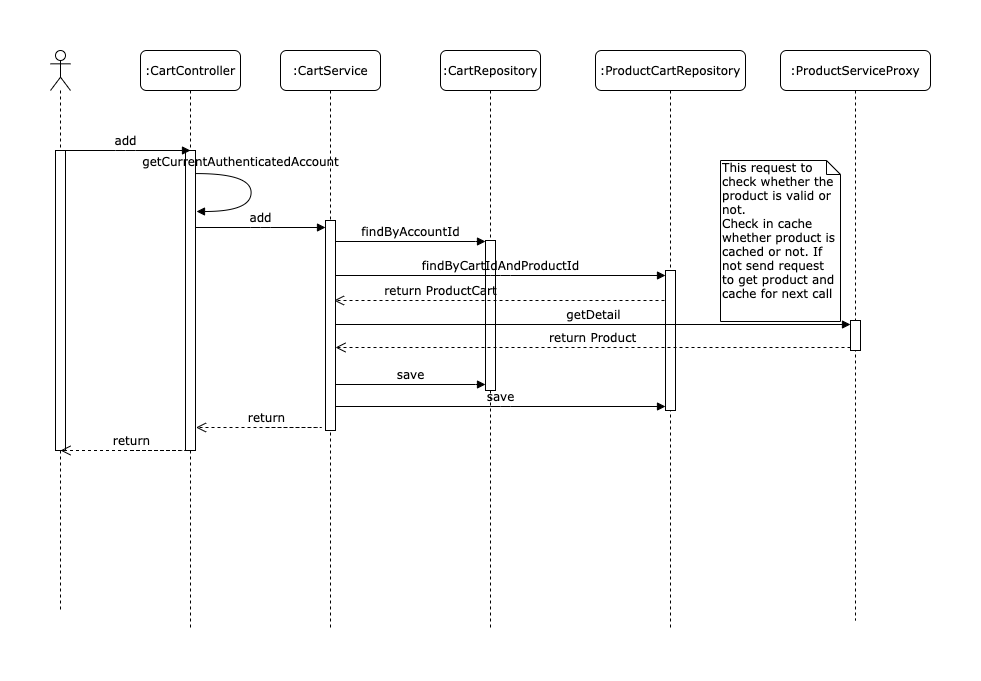

The diagram above was exported from draw.io. Its source (the exported page's mxGraphModel, read from the mxfile embedded in the PNG):
<mxGraphModel dx="1186" dy="747" grid="1" gridSize="10" guides="1" tooltips="1" connect="1" arrows="1" fold="1" page="1" pageScale="1" pageWidth="1100" pageHeight="850" background="#ffffff" math="0" shadow="0">
  <root>
    <mxCell id="0" />
    <mxCell id="1" parent="0" />
    <mxCell id="7baba1c4bc27f4b0-2" value=":CartService" style="shape=umlLifeline;perimeter=lifelinePerimeter;whiteSpace=wrap;html=1;container=1;collapsible=0;recursiveResize=0;outlineConnect=0;rounded=1;shadow=0;comic=0;labelBackgroundColor=none;strokeWidth=1;fontFamily=Verdana;fontSize=12;align=center;" parent="1" vertex="1">
      <mxGeometry x="240" y="80" width="100" height="580" as="geometry" />
    </mxCell>
    <mxCell id="7baba1c4bc27f4b0-10" value="" style="html=1;points=[];perimeter=orthogonalPerimeter;rounded=0;shadow=0;comic=0;labelBackgroundColor=none;strokeWidth=1;fontFamily=Verdana;fontSize=12;align=center;" parent="7baba1c4bc27f4b0-2" vertex="1">
      <mxGeometry x="45" y="170" width="10" height="210" as="geometry" />
    </mxCell>
    <mxCell id="7baba1c4bc27f4b0-3" value=":CartRepository" style="shape=umlLifeline;perimeter=lifelinePerimeter;whiteSpace=wrap;html=1;container=1;collapsible=0;recursiveResize=0;outlineConnect=0;rounded=1;shadow=0;comic=0;labelBackgroundColor=none;strokeWidth=1;fontFamily=Verdana;fontSize=12;align=center;" parent="1" vertex="1">
      <mxGeometry x="400" y="80" width="100" height="580" as="geometry" />
    </mxCell>
    <mxCell id="7baba1c4bc27f4b0-13" value="" style="html=1;points=[];perimeter=orthogonalPerimeter;rounded=0;shadow=0;comic=0;labelBackgroundColor=none;strokeWidth=1;fontFamily=Verdana;fontSize=12;align=center;" parent="7baba1c4bc27f4b0-3" vertex="1">
      <mxGeometry x="45" y="190" width="10" height="150" as="geometry" />
    </mxCell>
    <mxCell id="7baba1c4bc27f4b0-4" value=":ProductCartRepository" style="shape=umlLifeline;perimeter=lifelinePerimeter;whiteSpace=wrap;html=1;container=1;collapsible=0;recursiveResize=0;outlineConnect=0;rounded=1;shadow=0;comic=0;labelBackgroundColor=none;strokeWidth=1;fontFamily=Verdana;fontSize=12;align=center;" parent="1" vertex="1">
      <mxGeometry x="555" y="80" width="150" height="580" as="geometry" />
    </mxCell>
    <mxCell id="7baba1c4bc27f4b0-5" value=":ProductServiceProxy" style="shape=umlLifeline;perimeter=lifelinePerimeter;whiteSpace=wrap;html=1;container=1;collapsible=0;recursiveResize=0;outlineConnect=0;rounded=1;shadow=0;comic=0;labelBackgroundColor=none;strokeWidth=1;fontFamily=Verdana;fontSize=12;align=center;" parent="1" vertex="1">
      <mxGeometry x="740" y="80" width="150" height="570" as="geometry" />
    </mxCell>
    <mxCell id="7baba1c4bc27f4b0-19" value="" style="html=1;points=[];perimeter=orthogonalPerimeter;rounded=0;shadow=0;comic=0;labelBackgroundColor=none;strokeWidth=1;fontFamily=Verdana;fontSize=12;align=center;" parent="7baba1c4bc27f4b0-5" vertex="1">
      <mxGeometry x="70" y="270" width="10" height="30" as="geometry" />
    </mxCell>
    <mxCell id="7baba1c4bc27f4b0-8" value=":CartController" style="shape=umlLifeline;perimeter=lifelinePerimeter;whiteSpace=wrap;html=1;container=1;collapsible=0;recursiveResize=0;outlineConnect=0;rounded=1;shadow=0;comic=0;labelBackgroundColor=none;strokeWidth=1;fontFamily=Verdana;fontSize=12;align=center;" parent="1" vertex="1">
      <mxGeometry x="100" y="80" width="100" height="580" as="geometry" />
    </mxCell>
    <mxCell id="7baba1c4bc27f4b0-9" value="" style="html=1;points=[];perimeter=orthogonalPerimeter;rounded=0;shadow=0;comic=0;labelBackgroundColor=none;strokeWidth=1;fontFamily=Verdana;fontSize=12;align=center;" parent="7baba1c4bc27f4b0-8" vertex="1">
      <mxGeometry x="45" y="100" width="10" height="300" as="geometry" />
    </mxCell>
    <mxCell id="7baba1c4bc27f4b0-16" value="" style="html=1;points=[];perimeter=orthogonalPerimeter;rounded=0;shadow=0;comic=0;labelBackgroundColor=none;strokeWidth=1;fontFamily=Verdana;fontSize=12;align=center;" parent="1" vertex="1">
      <mxGeometry x="625" y="300" width="10" height="140" as="geometry" />
    </mxCell>
    <mxCell id="7baba1c4bc27f4b0-17" value="findByCartIdAndProductId" style="html=1;verticalAlign=bottom;endArrow=block;labelBackgroundColor=none;fontFamily=Verdana;fontSize=12;edgeStyle=elbowEdgeStyle;elbow=vertical;" parent="1" source="7baba1c4bc27f4b0-10" edge="1">
      <mxGeometry relative="1" as="geometry">
        <mxPoint x="300" y="305" as="sourcePoint" />
        <Array as="points">
          <mxPoint x="460" y="305" />
        </Array>
        <mxPoint x="625" y="305" as="targetPoint" />
      </mxGeometry>
    </mxCell>
    <mxCell id="7baba1c4bc27f4b0-20" value="getDetail" style="html=1;verticalAlign=bottom;endArrow=block;entryX=0;entryY=0;labelBackgroundColor=none;fontFamily=Verdana;fontSize=12;edgeStyle=elbowEdgeStyle;elbow=vertical;" parent="1" edge="1">
      <mxGeometry relative="1" as="geometry">
        <mxPoint x="295" y="354" as="sourcePoint" />
        <mxPoint x="810" y="354" as="targetPoint" />
      </mxGeometry>
    </mxCell>
    <mxCell id="7baba1c4bc27f4b0-21" value="return Product" style="html=1;verticalAlign=bottom;endArrow=open;dashed=1;endSize=8;labelBackgroundColor=none;fontFamily=Verdana;fontSize=12;edgeStyle=elbowEdgeStyle;elbow=vertical;" parent="1" target="7baba1c4bc27f4b0-10" edge="1">
      <mxGeometry relative="1" as="geometry">
        <mxPoint x="300" y="377" as="targetPoint" />
        <Array as="points">
          <mxPoint x="670" y="377" />
          <mxPoint x="700" y="377" />
        </Array>
        <mxPoint x="810" y="377" as="sourcePoint" />
      </mxGeometry>
    </mxCell>
    <mxCell id="7baba1c4bc27f4b0-11" value="add" style="html=1;verticalAlign=bottom;endArrow=block;entryX=0;entryY=0;labelBackgroundColor=none;fontFamily=Verdana;fontSize=12;edgeStyle=elbowEdgeStyle;elbow=vertical;" parent="1" edge="1">
      <mxGeometry relative="1" as="geometry">
        <mxPoint x="155" y="257" as="sourcePoint" />
        <mxPoint x="285" y="257" as="targetPoint" />
      </mxGeometry>
    </mxCell>
    <mxCell id="7baba1c4bc27f4b0-14" value="findByAccountId" style="html=1;verticalAlign=bottom;endArrow=block;entryX=0;entryY=0;labelBackgroundColor=none;fontFamily=Verdana;fontSize=12;edgeStyle=elbowEdgeStyle;elbow=vertical;" parent="1" edge="1">
      <mxGeometry relative="1" as="geometry">
        <mxPoint x="295" y="271" as="sourcePoint" />
        <mxPoint x="445" y="271.0000000000002" as="targetPoint" />
      </mxGeometry>
    </mxCell>
    <mxCell id="7baba1c4bc27f4b0-44" value="This request to check whether the product is valid or not.&lt;br&gt;Check in cache whether product is cached or not. If not send request to get product and cache for next call" style="shape=note;whiteSpace=wrap;html=1;size=14;verticalAlign=top;align=left;spacingTop=-6;rounded=0;shadow=0;comic=0;labelBackgroundColor=none;strokeWidth=1;fontFamily=Verdana;fontSize=12" parent="1" vertex="1">
      <mxGeometry x="680" y="190" width="120" height="161" as="geometry" />
    </mxCell>
    <mxCell id="bc5BG2qMUHsy2awkdPoh-3" value="getCurrentAuthenticatedAccount" style="html=1;verticalAlign=bottom;endArrow=block;labelBackgroundColor=none;fontFamily=Verdana;fontSize=12;elbow=vertical;edgeStyle=orthogonalEdgeStyle;curved=1;exitX=1.038;exitY=0.345;exitPerimeter=0;" edge="1" parent="1">
      <mxGeometry x="-0.4018" y="2" relative="1" as="geometry">
        <mxPoint x="156.0000000000001" y="203.07999999999993" as="sourcePoint" />
        <mxPoint x="156" y="241" as="targetPoint" />
        <Array as="points">
          <mxPoint x="210.62" y="202.98000000000002" />
          <mxPoint x="210.62" y="240.98000000000002" />
        </Array>
        <mxPoint as="offset" />
      </mxGeometry>
    </mxCell>
    <mxCell id="bc5BG2qMUHsy2awkdPoh-4" value="return ProductCart" style="html=1;verticalAlign=bottom;endArrow=open;dashed=1;endSize=8;labelBackgroundColor=none;fontFamily=Verdana;fontSize=12;edgeStyle=elbowEdgeStyle;elbow=vertical;" edge="1" parent="1">
      <mxGeometry x="0.3555" relative="1" as="geometry">
        <mxPoint x="293.5" y="330" as="targetPoint" />
        <Array as="points">
          <mxPoint x="554" y="330" />
          <mxPoint x="664" y="380" />
          <mxPoint x="484" y="380" />
          <mxPoint x="564" y="380" />
          <mxPoint x="574" y="380" />
          <mxPoint x="499" y="380" />
          <mxPoint x="529" y="380" />
        </Array>
        <mxPoint x="624" y="330" as="sourcePoint" />
        <mxPoint as="offset" />
      </mxGeometry>
    </mxCell>
    <mxCell id="bc5BG2qMUHsy2awkdPoh-5" value="save" style="html=1;verticalAlign=bottom;endArrow=block;entryX=0;entryY=0;labelBackgroundColor=none;fontFamily=Verdana;fontSize=12;edgeStyle=elbowEdgeStyle;elbow=vertical;" edge="1" parent="1">
      <mxGeometry relative="1" as="geometry">
        <mxPoint x="295" y="414" as="sourcePoint" />
        <mxPoint x="445" y="414.0000000000002" as="targetPoint" />
      </mxGeometry>
    </mxCell>
    <mxCell id="bc5BG2qMUHsy2awkdPoh-6" value="save" style="html=1;verticalAlign=bottom;endArrow=block;labelBackgroundColor=none;fontFamily=Verdana;fontSize=12;edgeStyle=elbowEdgeStyle;elbow=vertical;" edge="1" parent="1">
      <mxGeometry relative="1" as="geometry">
        <mxPoint x="295" y="436" as="sourcePoint" />
        <mxPoint x="625" y="436" as="targetPoint" />
      </mxGeometry>
    </mxCell>
    <mxCell id="bc5BG2qMUHsy2awkdPoh-7" value="return" style="html=1;verticalAlign=bottom;endArrow=open;dashed=1;endSize=8;labelBackgroundColor=none;fontFamily=Verdana;fontSize=12;edgeStyle=elbowEdgeStyle;elbow=vertical;" edge="1" parent="1">
      <mxGeometry x="0.2598" relative="1" as="geometry">
        <mxPoint x="155.5" y="457" as="targetPoint" />
        <Array as="points">
          <mxPoint x="286" y="457" />
          <mxPoint x="266" y="457" />
        </Array>
        <mxPoint x="226" y="457" as="sourcePoint" />
        <mxPoint as="offset" />
      </mxGeometry>
    </mxCell>
    <mxCell id="bc5BG2qMUHsy2awkdPoh-13" value="" style="shape=umlLifeline;participant=umlActor;perimeter=lifelinePerimeter;whiteSpace=wrap;html=1;container=1;collapsible=0;recursiveResize=0;verticalAlign=top;spacingTop=36;labelBackgroundColor=#ffffff;outlineConnect=0;" vertex="1" parent="1">
      <mxGeometry x="10" y="80" width="20" height="560" as="geometry" />
    </mxCell>
    <mxCell id="bc5BG2qMUHsy2awkdPoh-16" value="" style="html=1;points=[];perimeter=orthogonalPerimeter;" vertex="1" parent="bc5BG2qMUHsy2awkdPoh-13">
      <mxGeometry x="5" y="100" width="10" height="300" as="geometry" />
    </mxCell>
    <mxCell id="bc5BG2qMUHsy2awkdPoh-14" value="add" style="html=1;verticalAlign=bottom;endArrow=block;entryX=0;entryY=0;labelBackgroundColor=none;fontFamily=Verdana;fontSize=12;edgeStyle=elbowEdgeStyle;elbow=vertical;" edge="1" parent="1">
      <mxGeometry relative="1" as="geometry">
        <mxPoint x="20" y="180" as="sourcePoint" />
        <mxPoint x="150" y="180" as="targetPoint" />
      </mxGeometry>
    </mxCell>
    <mxCell id="bc5BG2qMUHsy2awkdPoh-15" value="return" style="html=1;verticalAlign=bottom;endArrow=open;dashed=1;endSize=8;labelBackgroundColor=none;fontFamily=Verdana;fontSize=12;edgeStyle=elbowEdgeStyle;elbow=vertical;" edge="1" parent="1">
      <mxGeometry x="0.2598" relative="1" as="geometry">
        <mxPoint x="20" y="480" as="targetPoint" />
        <Array as="points">
          <mxPoint x="150.5" y="480" />
          <mxPoint x="130.5" y="480" />
        </Array>
        <mxPoint x="90.5" y="480" as="sourcePoint" />
        <mxPoint as="offset" />
      </mxGeometry>
    </mxCell>
  </root>
</mxGraphModel>